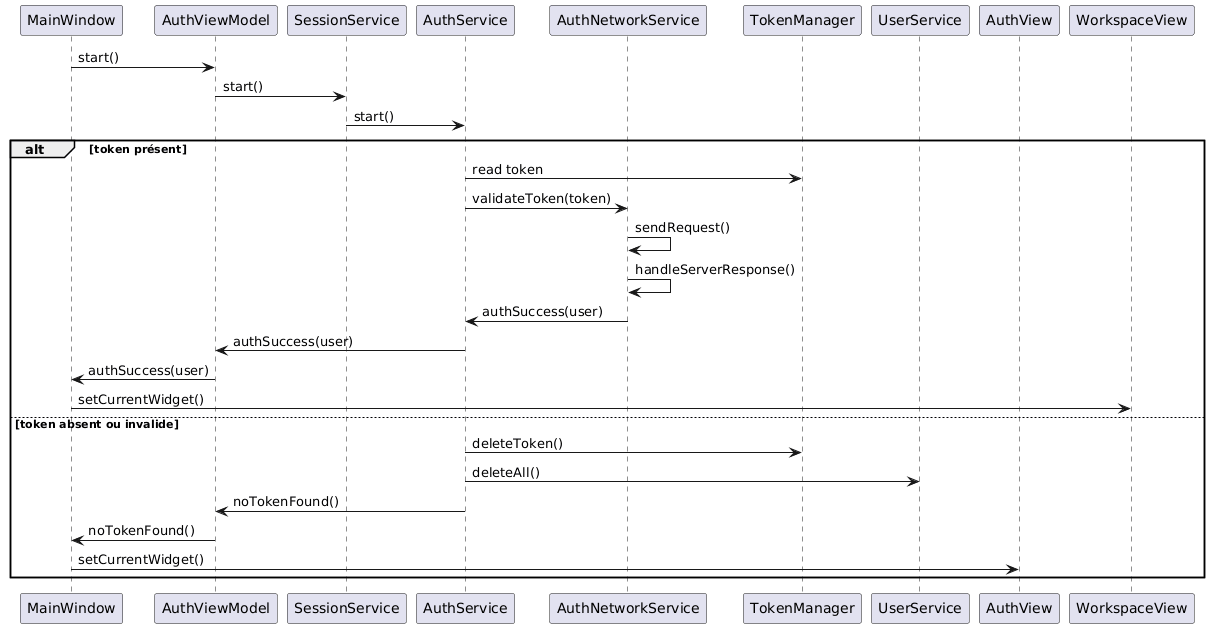

The diagram above was rendered by PlantUML. Its source (embedded in the PNG):
@startuml
participant MainWindow
participant AuthViewModel
participant SessionService
participant AuthService
participant AuthNetworkService
participant TokenManager
participant UserService
participant AuthView
participant WorkspaceView

MainWindow -> AuthViewModel : start()
AuthViewModel -> SessionService : start()
SessionService -> AuthService : start()

alt token présent
    AuthService -> TokenManager : read token
    AuthService -> AuthNetworkService : validateToken(token)
    AuthNetworkService -> AuthNetworkService : sendRequest()
    AuthNetworkService -> AuthNetworkService : handleServerResponse()
    AuthNetworkService -> AuthService : authSuccess(user)
    AuthService -> AuthViewModel : authSuccess(user)
    AuthViewModel -> MainWindow : authSuccess(user)
    MainWindow -> WorkspaceView : setCurrentWidget()
else token absent ou invalide
    AuthService -> TokenManager : deleteToken()
    AuthService -> UserService : deleteAll()
    AuthService -> AuthViewModel : noTokenFound()
    AuthViewModel -> MainWindow : noTokenFound()
    MainWindow -> AuthView : setCurrentWidget()
end
@enduml